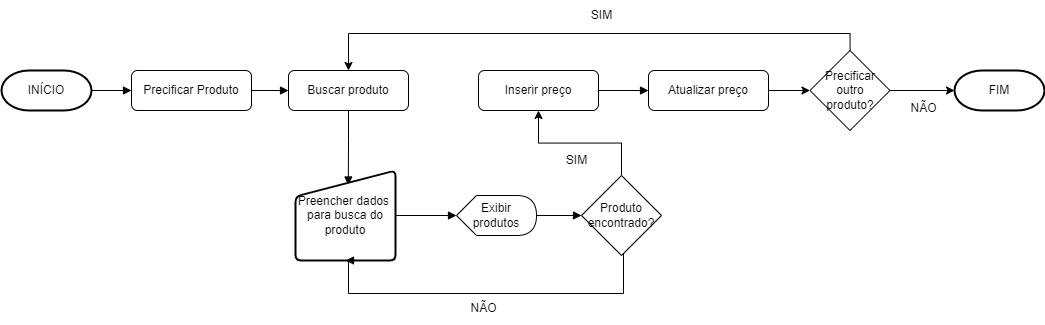

The diagram above was exported from draw.io. Its source (the exported page's mxGraphModel, read from the mxfile embedded in the PNG):
<mxGraphModel dx="1783" dy="-553" grid="1" gridSize="10" guides="1" tooltips="1" connect="1" arrows="1" fold="1" page="1" pageScale="1" pageWidth="1169" pageHeight="827" math="0" shadow="0">
  <root>
    <mxCell id="0" />
    <mxCell id="1" parent="0" />
    <mxCell id="VfdX-cCeP5PS5veQcd-i-149" style="edgeStyle=orthogonalEdgeStyle;rounded=0;orthogonalLoop=1;jettySize=auto;html=1;entryX=0;entryY=0.5;entryDx=0;entryDy=0;endArrow=block;endFill=1;" edge="1" parent="1" source="VfdX-cCeP5PS5veQcd-i-150" target="VfdX-cCeP5PS5veQcd-i-152">
      <mxGeometry relative="1" as="geometry" />
    </mxCell>
    <mxCell id="VfdX-cCeP5PS5veQcd-i-150" value="INÍCIO" style="strokeWidth=2;html=1;shape=mxgraph.flowchart.terminator;whiteSpace=wrap;" vertex="1" parent="1">
      <mxGeometry x="40" y="1757" width="90" height="40" as="geometry" />
    </mxCell>
    <mxCell id="VfdX-cCeP5PS5veQcd-i-151" style="edgeStyle=orthogonalEdgeStyle;rounded=0;orthogonalLoop=1;jettySize=auto;html=1;entryX=0;entryY=0.5;entryDx=0;entryDy=0;endArrow=block;endFill=1;" edge="1" parent="1" source="VfdX-cCeP5PS5veQcd-i-152" target="VfdX-cCeP5PS5veQcd-i-154">
      <mxGeometry relative="1" as="geometry" />
    </mxCell>
    <mxCell id="VfdX-cCeP5PS5veQcd-i-152" value="Precificar Produto" style="rounded=1;whiteSpace=wrap;html=1;" vertex="1" parent="1">
      <mxGeometry x="170" y="1757" width="120" height="40" as="geometry" />
    </mxCell>
    <mxCell id="VfdX-cCeP5PS5veQcd-i-153" style="edgeStyle=orthogonalEdgeStyle;rounded=0;orthogonalLoop=1;jettySize=auto;html=1;endArrow=block;endFill=1;entryX=0.528;entryY=0.161;entryDx=0;entryDy=0;entryPerimeter=0;" edge="1" parent="1" source="VfdX-cCeP5PS5veQcd-i-154" target="VfdX-cCeP5PS5veQcd-i-156">
      <mxGeometry relative="1" as="geometry" />
    </mxCell>
    <mxCell id="VfdX-cCeP5PS5veQcd-i-154" value="Buscar produto" style="rounded=1;whiteSpace=wrap;html=1;" vertex="1" parent="1">
      <mxGeometry x="327" y="1757" width="120" height="40" as="geometry" />
    </mxCell>
    <mxCell id="VfdX-cCeP5PS5veQcd-i-155" style="edgeStyle=orthogonalEdgeStyle;rounded=0;orthogonalLoop=1;jettySize=auto;html=1;endArrow=block;endFill=1;" edge="1" parent="1" source="VfdX-cCeP5PS5veQcd-i-156" target="VfdX-cCeP5PS5veQcd-i-168">
      <mxGeometry relative="1" as="geometry" />
    </mxCell>
    <mxCell id="VfdX-cCeP5PS5veQcd-i-156" value="Preencher dados&amp;nbsp; para busca do produto" style="html=1;strokeWidth=2;shape=manualInput;whiteSpace=wrap;rounded=1;size=26;arcSize=11;" vertex="1" parent="1">
      <mxGeometry x="334" y="1857" width="100" height="90" as="geometry" />
    </mxCell>
    <mxCell id="VfdX-cCeP5PS5veQcd-i-157" style="edgeStyle=orthogonalEdgeStyle;rounded=0;orthogonalLoop=1;jettySize=auto;html=1;entryX=0.5;entryY=1;entryDx=0;entryDy=0;endArrow=block;endFill=1;" edge="1" parent="1" source="VfdX-cCeP5PS5veQcd-i-159" target="VfdX-cCeP5PS5veQcd-i-156">
      <mxGeometry relative="1" as="geometry">
        <Array as="points">
          <mxPoint x="662" y="1980" />
          <mxPoint x="387" y="1980" />
        </Array>
      </mxGeometry>
    </mxCell>
    <mxCell id="VfdX-cCeP5PS5veQcd-i-158" style="edgeStyle=orthogonalEdgeStyle;rounded=0;orthogonalLoop=1;jettySize=auto;html=1;entryX=0.5;entryY=1;entryDx=0;entryDy=0;" edge="1" parent="1" source="VfdX-cCeP5PS5veQcd-i-159" target="VfdX-cCeP5PS5veQcd-i-161">
      <mxGeometry relative="1" as="geometry" />
    </mxCell>
    <mxCell id="VfdX-cCeP5PS5veQcd-i-159" value="Produto encontrado?" style="rhombus;whiteSpace=wrap;html=1;" vertex="1" parent="1">
      <mxGeometry x="620" y="1862" width="80" height="80" as="geometry" />
    </mxCell>
    <mxCell id="VfdX-cCeP5PS5veQcd-i-160" style="edgeStyle=orthogonalEdgeStyle;rounded=0;orthogonalLoop=1;jettySize=auto;html=1;entryX=0;entryY=0.5;entryDx=0;entryDy=0;endArrow=block;endFill=1;" edge="1" parent="1" source="VfdX-cCeP5PS5veQcd-i-161" target="VfdX-cCeP5PS5veQcd-i-163">
      <mxGeometry relative="1" as="geometry" />
    </mxCell>
    <mxCell id="VfdX-cCeP5PS5veQcd-i-161" value="Inserir preço" style="rounded=1;whiteSpace=wrap;html=1;" vertex="1" parent="1">
      <mxGeometry x="517" y="1757" width="120" height="40" as="geometry" />
    </mxCell>
    <mxCell id="VfdX-cCeP5PS5veQcd-i-162" style="edgeStyle=orthogonalEdgeStyle;rounded=0;orthogonalLoop=1;jettySize=auto;html=1;entryX=0;entryY=0.5;entryDx=0;entryDy=0;" edge="1" parent="1" source="VfdX-cCeP5PS5veQcd-i-163" target="VfdX-cCeP5PS5veQcd-i-172">
      <mxGeometry relative="1" as="geometry" />
    </mxCell>
    <mxCell id="VfdX-cCeP5PS5veQcd-i-163" value="Atualizar preço&lt;br&gt;" style="rounded=1;whiteSpace=wrap;html=1;" vertex="1" parent="1">
      <mxGeometry x="687" y="1757" width="120" height="40" as="geometry" />
    </mxCell>
    <mxCell id="VfdX-cCeP5PS5veQcd-i-164" value="FIM" style="strokeWidth=2;html=1;shape=mxgraph.flowchart.terminator;whiteSpace=wrap;" vertex="1" parent="1">
      <mxGeometry x="993" y="1757" width="90" height="40" as="geometry" />
    </mxCell>
    <mxCell id="VfdX-cCeP5PS5veQcd-i-165" value="NÃO" style="text;html=1;align=center;verticalAlign=middle;resizable=0;points=[];autosize=1;strokeColor=none;fillColor=none;" vertex="1" parent="1">
      <mxGeometry x="497" y="1980" width="50" height="30" as="geometry" />
    </mxCell>
    <mxCell id="VfdX-cCeP5PS5veQcd-i-167" style="edgeStyle=orthogonalEdgeStyle;rounded=0;orthogonalLoop=1;jettySize=auto;html=1;entryX=0;entryY=0.5;entryDx=0;entryDy=0;endArrow=block;endFill=1;" edge="1" parent="1" source="VfdX-cCeP5PS5veQcd-i-168" target="VfdX-cCeP5PS5veQcd-i-159">
      <mxGeometry relative="1" as="geometry" />
    </mxCell>
    <mxCell id="VfdX-cCeP5PS5veQcd-i-168" value="Exibir produtos" style="shape=display;whiteSpace=wrap;html=1;" vertex="1" parent="1">
      <mxGeometry x="495" y="1882" width="80" height="40" as="geometry" />
    </mxCell>
    <mxCell id="VfdX-cCeP5PS5veQcd-i-169" value="SIM" style="text;html=1;align=center;verticalAlign=middle;resizable=0;points=[];autosize=1;strokeColor=none;fillColor=none;" vertex="1" parent="1">
      <mxGeometry x="594.5" y="1832" width="40" height="30" as="geometry" />
    </mxCell>
    <mxCell id="VfdX-cCeP5PS5veQcd-i-170" style="edgeStyle=orthogonalEdgeStyle;rounded=0;orthogonalLoop=1;jettySize=auto;html=1;entryX=0.5;entryY=0;entryDx=0;entryDy=0;" edge="1" parent="1" source="VfdX-cCeP5PS5veQcd-i-172" target="VfdX-cCeP5PS5veQcd-i-154">
      <mxGeometry relative="1" as="geometry">
        <Array as="points">
          <mxPoint x="889" y="1720" />
          <mxPoint x="387" y="1720" />
        </Array>
      </mxGeometry>
    </mxCell>
    <mxCell id="VfdX-cCeP5PS5veQcd-i-171" style="edgeStyle=orthogonalEdgeStyle;rounded=0;orthogonalLoop=1;jettySize=auto;html=1;entryX=0;entryY=0.5;entryDx=0;entryDy=0;entryPerimeter=0;" edge="1" parent="1" source="VfdX-cCeP5PS5veQcd-i-172" target="VfdX-cCeP5PS5veQcd-i-164">
      <mxGeometry relative="1" as="geometry" />
    </mxCell>
    <mxCell id="VfdX-cCeP5PS5veQcd-i-172" value="Precificar outro produto?&lt;br&gt;" style="rhombus;whiteSpace=wrap;html=1;" vertex="1" parent="1">
      <mxGeometry x="848.5" y="1737" width="80" height="80" as="geometry" />
    </mxCell>
    <mxCell id="VfdX-cCeP5PS5veQcd-i-173" value="SIM" style="text;html=1;align=center;verticalAlign=middle;resizable=0;points=[];autosize=1;strokeColor=none;fillColor=none;" vertex="1" parent="1">
      <mxGeometry x="620" y="1687" width="40" height="30" as="geometry" />
    </mxCell>
    <mxCell id="VfdX-cCeP5PS5veQcd-i-174" value="NÃO" style="text;html=1;align=center;verticalAlign=middle;resizable=0;points=[];autosize=1;strokeColor=none;fillColor=none;" vertex="1" parent="1">
      <mxGeometry x="937" y="1780" width="50" height="30" as="geometry" />
    </mxCell>
  </root>
</mxGraphModel>